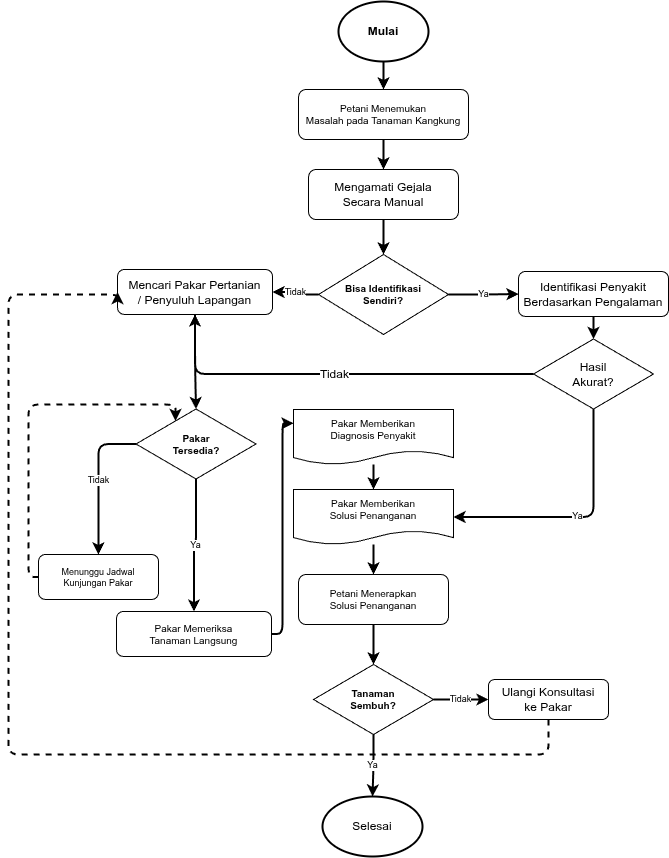

The diagram above was exported from draw.io. Its source (the exported page's mxGraphModel, read from the mxfile embedded in the PNG):
<mxGraphModel dx="807" dy="918" grid="1" gridSize="10" guides="1" tooltips="1" connect="1" arrows="1" fold="1" page="1" pageScale="1" pageWidth="900" pageHeight="1200" math="0" shadow="0">
  <root>
    <mxCell id="0" />
    <mxCell id="1" parent="0" />
    <mxCell id="143" value="Petani Menemukan&#10;Masalah pada Tanaman Kangkung" style="rounded=1;whiteSpace=wrap;html=1;fillColor=#FFFFFF;fontColor=#000000;fontSize=10;fontStyle=0;strokeColor=#000000;" vertex="1" parent="1">
      <mxGeometry x="340" y="145" width="170" height="50" as="geometry" />
    </mxCell>
    <mxCell id="144" value="Mengamati Gejala&#10;Secara Manual" style="rounded=1;whiteSpace=wrap;html=1;fillColor=#FFFFFF;fontColor=#000000;fontSize=12;strokeColor=#000000;" vertex="1" parent="1">
      <mxGeometry x="350" y="225" width="150" height="50" as="geometry" />
    </mxCell>
    <mxCell id="178" value="" style="edgeStyle=none;html=1;strokeColor=#000000;strokeWidth=1;fontSize=12;fontColor=#FFFFFF;" edge="1" parent="1" source="145" target="146">
      <mxGeometry relative="1" as="geometry" />
    </mxCell>
    <mxCell id="145" value="Bisa Identifikasi&#10;Sendiri?" style="rhombus;whiteSpace=wrap;html=1;fillColor=#FFFFFF;strokeColor=#000000;fontSize=10;fontStyle=1;fontColor=#000000;" vertex="1" parent="1">
      <mxGeometry x="360" y="310" width="130" height="80" as="geometry" />
    </mxCell>
    <mxCell id="146" value="Identifikasi Penyakit&#10;Berdasarkan Pengalaman" style="rounded=1;whiteSpace=wrap;html=1;fillColor=#FFFFFF;fontColor=#000000;fontSize=12;strokeColor=#000000;fontStyle=0" vertex="1" parent="1">
      <mxGeometry x="560" y="327" width="150" height="45" as="geometry" />
    </mxCell>
    <mxCell id="147" value="Hasil&#10;Akurat?" style="rhombus;whiteSpace=wrap;html=1;fillColor=#FFFFFF;strokeColor=#000000;fontSize=12;fontStyle=0;fontColor=#000000;" vertex="1" parent="1">
      <mxGeometry x="575" y="394.5" width="120" height="70" as="geometry" />
    </mxCell>
    <mxCell id="148" value="Mencari Pakar Pertanian&#10;/ Penyuluh Lapangan" style="rounded=1;whiteSpace=wrap;html=1;fillColor=#FFFFFF;fontColor=#000000;fontSize=12;strokeColor=#000000;fontStyle=0" vertex="1" parent="1">
      <mxGeometry x="159" y="325" width="155" height="45" as="geometry" />
    </mxCell>
    <mxCell id="149" value="Pakar&#10;Tersedia?" style="rhombus;whiteSpace=wrap;html=1;fillColor=#FFFFFF;strokeColor=#000000;fontSize=10;fontStyle=1;fontColor=#000000;" vertex="1" parent="1">
      <mxGeometry x="177.5" y="464.5" width="120" height="70" as="geometry" />
    </mxCell>
    <mxCell id="150" value="Menunggu Jadwal&#10;Kunjungan Pakar" style="rounded=1;whiteSpace=wrap;html=1;fillColor=#FFFFFF;fontColor=#000000;fontSize=9;strokeColor=#000000;" vertex="1" parent="1">
      <mxGeometry x="80" y="610" width="120" height="45" as="geometry" />
    </mxCell>
    <mxCell id="151" value="Pakar Memeriksa&#10;Tanaman Langsung" style="rounded=1;whiteSpace=wrap;html=1;fillColor=#FFFFFF;fontColor=#000000;fontSize=10;strokeColor=#000000;" vertex="1" parent="1">
      <mxGeometry x="158" y="667" width="155" height="45" as="geometry" />
    </mxCell>
    <mxCell id="152" value="Pakar Memberikan&#10;Diagnosis Penyakit" style="shape=document;whiteSpace=wrap;html=1;boundedLbl=1;backgroundOutline=1;fillColor=#FFFFFF;fontColor=#000000;fontSize=10;strokeColor=#000000;size=0.25;" vertex="1" parent="1">
      <mxGeometry x="335" y="465" width="160" height="55" as="geometry" />
    </mxCell>
    <mxCell id="153" value="Pakar Memberikan&#10;Solusi Penanganan" style="shape=document;whiteSpace=wrap;html=1;boundedLbl=1;backgroundOutline=1;fillColor=#FFFFFF;fontColor=#000000;fontSize=10;strokeColor=#000000;size=0.25;" vertex="1" parent="1">
      <mxGeometry x="335" y="545" width="160" height="55" as="geometry" />
    </mxCell>
    <mxCell id="154" value="Petani Menerapkan&#10;Solusi Penanganan" style="rounded=1;whiteSpace=wrap;html=1;fillColor=#FFFFFF;fontColor=#000000;fontSize=10;strokeColor=#000000;" vertex="1" parent="1">
      <mxGeometry x="340" y="630" width="150" height="50" as="geometry" />
    </mxCell>
    <mxCell id="155" value="Tanaman&#10;Sembuh?" style="rhombus;whiteSpace=wrap;html=1;fillColor=#FFFFFF;strokeColor=#000000;fontSize=10;fontStyle=1;fontColor=#000000;" vertex="1" parent="1">
      <mxGeometry x="355" y="720" width="120" height="70" as="geometry" />
    </mxCell>
    <mxCell id="156" value="Ulangi Konsultasi&#10;ke Pakar" style="rounded=1;whiteSpace=wrap;html=1;fillColor=#FFFFFF;fontColor=#000000;fontSize=12;strokeColor=#000000;" vertex="1" parent="1">
      <mxGeometry x="530" y="735" width="120" height="40" as="geometry" />
    </mxCell>
    <mxCell id="157" style="edgeStyle=orthogonalEdgeStyle;rounded=1;html=1;strokeColor=#000000;strokeWidth=2;exitX=0.5;exitY=1;exitDx=0;exitDy=0;" edge="1" parent="1" source="175" target="143">
      <mxGeometry relative="1" as="geometry" />
    </mxCell>
    <mxCell id="158" style="edgeStyle=orthogonalEdgeStyle;rounded=1;html=1;strokeColor=#000000;strokeWidth=2;" edge="1" parent="1" source="143" target="144">
      <mxGeometry relative="1" as="geometry" />
    </mxCell>
    <mxCell id="159" style="edgeStyle=orthogonalEdgeStyle;rounded=1;html=1;strokeColor=#000000;strokeWidth=2;" edge="1" parent="1" source="144" target="145">
      <mxGeometry relative="1" as="geometry" />
    </mxCell>
    <mxCell id="160" value="Ya" style="edgeStyle=orthogonalEdgeStyle;rounded=1;html=1;strokeColor=#000000;strokeWidth=2;fontColor=#000000;fontSize=9;labelBackgroundColor=#FFFFFF;" edge="1" parent="1" source="145" target="146">
      <mxGeometry relative="1" as="geometry" />
    </mxCell>
    <mxCell id="161" value="Tidak" style="edgeStyle=orthogonalEdgeStyle;rounded=1;html=1;strokeColor=#000000;strokeWidth=2;fontColor=#000000;fontSize=9;labelBackgroundColor=#FFFFFF;" edge="1" parent="1" source="145" target="148">
      <mxGeometry relative="1" as="geometry" />
    </mxCell>
    <mxCell id="162" style="edgeStyle=orthogonalEdgeStyle;rounded=1;html=1;strokeColor=#000000;strokeWidth=2;" edge="1" parent="1" source="146" target="147">
      <mxGeometry relative="1" as="geometry" />
    </mxCell>
    <mxCell id="163" value="Tidak" style="edgeStyle=orthogonalEdgeStyle;rounded=1;html=1;strokeColor=#000000;strokeWidth=2;fontColor=#000000;fontSize=12;exitX=0;exitY=0.5;exitDx=0;exitDy=0;entryX=0.5;entryY=1;entryDx=0;entryDy=0;labelBackgroundColor=#FFFFFF;" edge="1" parent="1" source="147" target="148">
      <mxGeometry relative="1" as="geometry">
        <Array as="points">
          <mxPoint x="237" y="430" />
        </Array>
      </mxGeometry>
    </mxCell>
    <mxCell id="164" value="Ya" style="edgeStyle=orthogonalEdgeStyle;rounded=1;html=1;strokeWidth=2;fontColor=#000000;fontSize=9;strokeColor=#000000;exitX=0.5;exitY=1;exitDx=0;exitDy=0;entryX=1;entryY=0.5;entryDx=0;entryDy=0;labelBackgroundColor=#FFFFFF;" edge="1" parent="1" source="147" target="153">
      <mxGeometry relative="1" as="geometry">
        <Array as="points">
          <mxPoint x="635" y="573" />
        </Array>
      </mxGeometry>
    </mxCell>
    <mxCell id="165" style="edgeStyle=orthogonalEdgeStyle;rounded=1;html=1;strokeColor=#000000;strokeWidth=2;exitX=0.5;exitY=1;exitDx=0;exitDy=0;" edge="1" parent="1" source="148" target="149">
      <mxGeometry relative="1" as="geometry" />
    </mxCell>
    <mxCell id="166" value="Tidak" style="edgeStyle=orthogonalEdgeStyle;rounded=1;html=1;strokeColor=#000000;strokeWidth=2;fontColor=#000000;fontSize=9;exitX=0;exitY=0.5;exitDx=0;exitDy=0;labelBackgroundColor=#FFFFFF;" edge="1" parent="1" source="149" target="150">
      <mxGeometry relative="1" as="geometry" />
    </mxCell>
    <mxCell id="167" style="edgeStyle=orthogonalEdgeStyle;rounded=1;html=1;strokeColor=#000000;strokeWidth=2;dashed=1;exitX=0;exitY=0.5;exitDx=0;exitDy=0;" edge="1" parent="1" source="150" target="149">
      <mxGeometry relative="1" as="geometry">
        <Array as="points">
          <mxPoint x="70" y="633" />
          <mxPoint x="70" y="460" />
          <mxPoint x="217" y="460" />
        </Array>
      </mxGeometry>
    </mxCell>
    <mxCell id="168" value="Ya" style="edgeStyle=orthogonalEdgeStyle;rounded=1;html=1;strokeColor=#000000;strokeWidth=2;fontColor=#000000;fontSize=9;labelBackgroundColor=#FFFFFF;" edge="1" parent="1" source="149" target="151">
      <mxGeometry relative="1" as="geometry" />
    </mxCell>
    <mxCell id="169" style="edgeStyle=orthogonalEdgeStyle;rounded=1;html=1;strokeColor=#000000;strokeWidth=2;entryX=0;entryY=0.25;entryDx=0;entryDy=0;" edge="1" parent="1" source="151" target="152">
      <mxGeometry relative="1" as="geometry" />
    </mxCell>
    <mxCell id="170" style="edgeStyle=orthogonalEdgeStyle;rounded=1;html=1;strokeColor=#000000;strokeWidth=2;" edge="1" parent="1" source="152" target="153">
      <mxGeometry relative="1" as="geometry" />
    </mxCell>
    <mxCell id="171" style="edgeStyle=orthogonalEdgeStyle;rounded=1;html=1;strokeColor=#000000;strokeWidth=2;" edge="1" parent="1" source="153" target="154">
      <mxGeometry relative="1" as="geometry" />
    </mxCell>
    <mxCell id="172" style="edgeStyle=orthogonalEdgeStyle;rounded=1;html=1;strokeColor=#000000;strokeWidth=2;" edge="1" parent="1" source="154" target="155">
      <mxGeometry relative="1" as="geometry" />
    </mxCell>
    <mxCell id="173" value="Tidak" style="edgeStyle=orthogonalEdgeStyle;rounded=1;html=1;strokeColor=#000000;strokeWidth=2;fontColor=#000000;fontSize=9;labelBackgroundColor=#FFFFFF;" edge="1" parent="1" source="155" target="156">
      <mxGeometry relative="1" as="geometry" />
    </mxCell>
    <mxCell id="174" value="Ya" style="edgeStyle=orthogonalEdgeStyle;rounded=1;html=1;strokeColor=#000000;strokeWidth=2;fontColor=#000000;fontSize=9;entryX=0.5;entryY=0;entryDx=0;entryDy=0;labelBackgroundColor=#FFFFFF;" edge="1" parent="1" source="155" target="176">
      <mxGeometry relative="1" as="geometry" />
    </mxCell>
    <mxCell id="175" value="Mulai" style="ellipse;whiteSpace=wrap;html=1;strokeWidth=2;strokeColor=#000000;fontStyle=1;fillColor=#FFFFFF;fontColor=#000000;" vertex="1" parent="1">
      <mxGeometry x="380" y="57" width="90" height="60" as="geometry" />
    </mxCell>
    <mxCell id="176" value="Selesai" style="ellipse;whiteSpace=wrap;html=1;strokeColor=#000000;fillColor=#FFFFFF;fontColor=#000000;strokeWidth=2;" vertex="1" parent="1">
      <mxGeometry x="364" y="852" width="100" height="60" as="geometry" />
    </mxCell>
    <mxCell id="177" style="edgeStyle=orthogonalEdgeStyle;rounded=1;html=1;strokeColor=#000000;strokeWidth=2;dashed=1;exitX=0.5;exitY=1;exitDx=0;exitDy=0;entryX=0;entryY=0.5;entryDx=0;entryDy=0;" edge="1" parent="1" source="156" target="148">
      <mxGeometry relative="1" as="geometry">
        <Array as="points">
          <mxPoint x="590" y="810" />
          <mxPoint x="50" y="810" />
          <mxPoint x="50" y="350" />
          <mxPoint x="159" y="350" />
        </Array>
        <mxPoint x="160.4999999999999" y="1032.5" as="sourcePoint" />
        <mxPoint x="140" y="350" as="targetPoint" />
      </mxGeometry>
    </mxCell>
  </root>
</mxGraphModel>